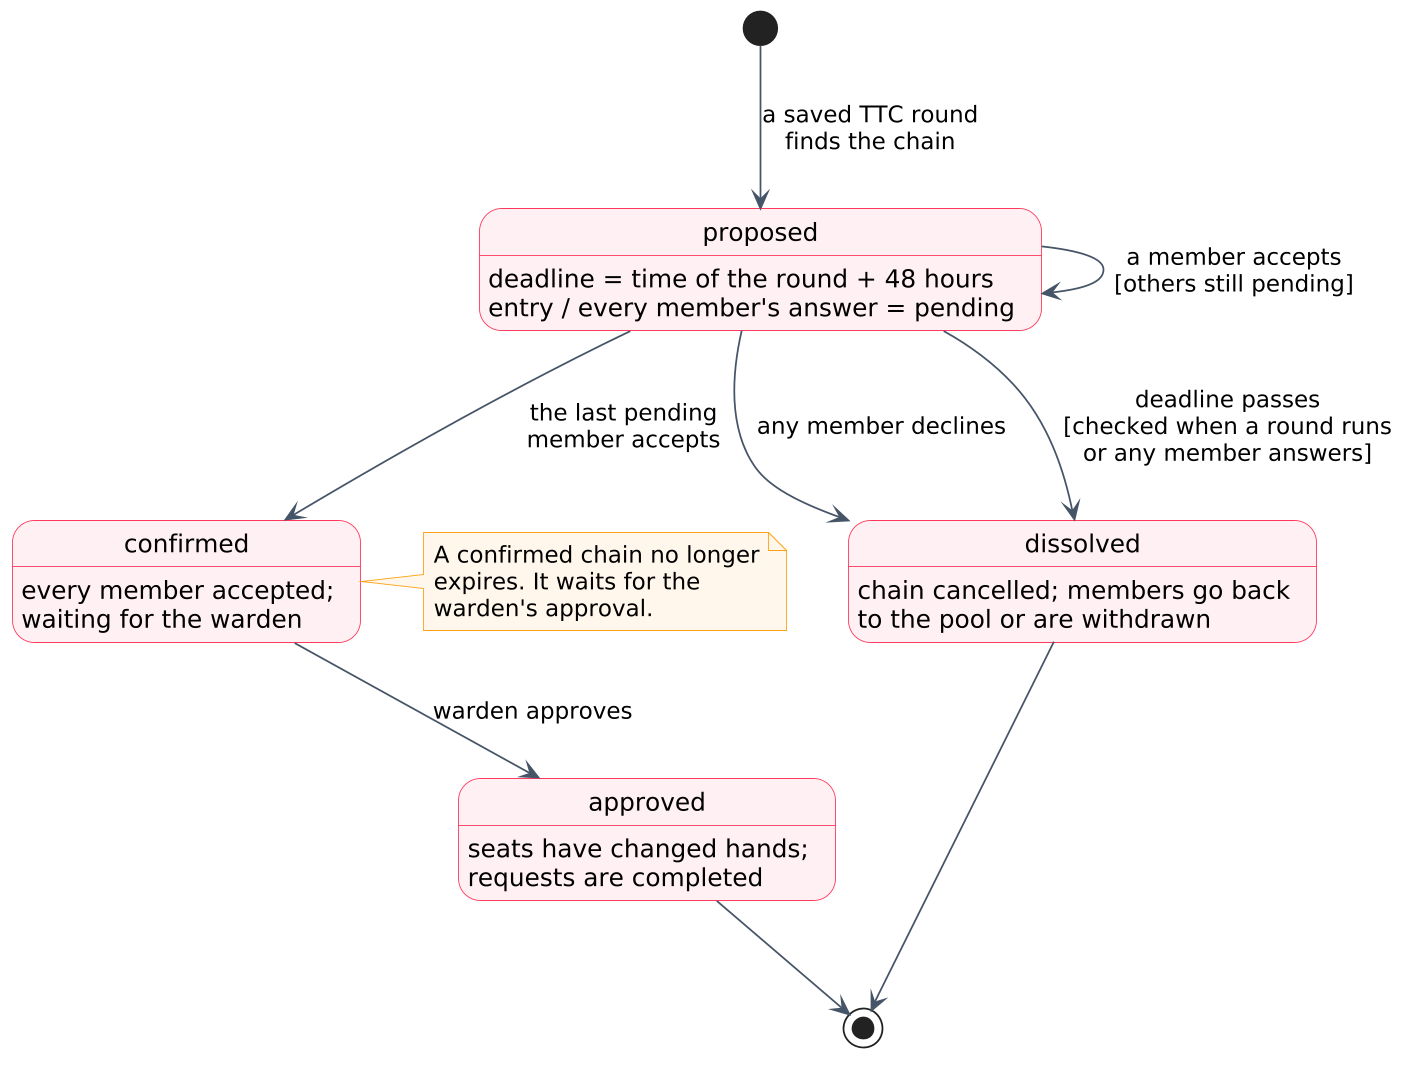

The diagram above was rendered by PlantUML. Its source (embedded in the PNG):
@startuml
' CampusSwap - State diagram: the status of one swap chain (cycle)
skinparam dpi 170
skinparam defaultFontName "Arial"
skinparam shadowing false
skinparam state {
  BackgroundColor #FFF0F2
  BorderColor #FF385C
  ArrowColor #475569
  FontStyle bold
  AttributeFontStyle plain
}
skinparam note {
  BackgroundColor #FFF7EB
  BorderColor #FFA114
}

state "proposed" as Proposed : deadline = time of the round + 48 hours\nentry / every member's answer = pending
state "confirmed" as Confirmed : every member accepted;\nwaiting for the warden
state "approved" as Approved : seats have changed hands;\nrequests are completed
state "dissolved" as Dissolved : chain cancelled; members go back\nto the pool or are withdrawn

[*] --> Proposed : a saved TTC round\nfinds the chain
Proposed --> Proposed : a member accepts\n[others still pending]
Proposed --> Confirmed : the last pending\nmember accepts
Proposed --> Dissolved : any member declines
Proposed --> Dissolved : deadline passes\n[checked when a round runs\nor any member answers]
Confirmed --> Approved : warden approves
Approved --> [*]
Dissolved --> [*]

note right of Confirmed
  A confirmed chain no longer
  expires. It waits for the
  warden's approval.
end note
@enduml